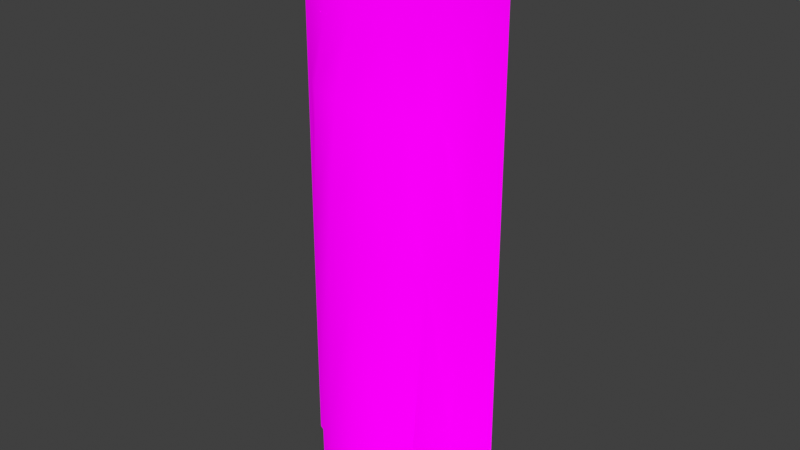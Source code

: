 # Source: bigpapapickle.blend  (saved by Blender 4.2.66; exported with 4.5.12 LTS)
import bpy
from mathutils import Matrix  # noqa: F401  (used for matrix-valued properties, if any)

bpy.ops.wm.read_factory_settings(use_empty=True)
scene = bpy.context.scene
scene.name = 'Scene'

# ---- collections
col_collection = bpy.data.collections.new('Collection'); scene.collection.children.link(col_collection)

# ---- images (referenced by path relative to the original .blend; pixels are not part of the script)
import os
ASSET_DIR = os.environ.get("B2B_ASSET_DIR", "")  # directory of the original .blend (textures are referenced by path, not embedded)
HERE = os.path.dirname(os.path.abspath(__file__))  # packed textures are extracted next to this script under _unpacked/

def load_image(name, relpath, width, height, colorspace="sRGB"):
    """Load a texture the original file referenced (path relative to the .blend, or extracted next to this script)."""
    p = next((c for c in (os.path.join(HERE, relpath), os.path.join(ASSET_DIR, relpath)) if relpath and os.path.exists(c)), "")
    if p:
        img = bpy.data.images.load(p, check_existing=True)
        img.name = name
    else:  # same state as the original file: an image datablock whose file is absent (Cycles renders it pink)
        img = bpy.data.images.new(name, width, height)
        img.source = "FILE"
        img.filepath = "//" + (relpath or name)
    img.colorspace_settings.name = colorspace
    return img
img_bigpapapickle_jpg = load_image('bigpapapickle.jpg', 'bigpapapickle.jpg', 1024, 1024, 'sRGB')

# ---- materials (node trees are filled in below, after node groups)
mat_material_001 = bpy.data.materials.new('Material.001')

# ---- node groups
ng_smooth_by_angle = bpy.data.node_groups.new('Smooth by Angle', 'GeometryNodeTree')
_s = ng_smooth_by_angle.interface.new_socket(name='Mesh', in_out='OUTPUT', socket_type='NodeSocketGeometry')
_s = ng_smooth_by_angle.interface.new_socket(name='Mesh', in_out='INPUT', socket_type='NodeSocketGeometry')
_s = ng_smooth_by_angle.interface.new_socket(name='Angle', in_out='INPUT', socket_type='NodeSocketFloat')
_s.subtype = 'ANGLE'
_s.default_value = 0.5236
_s.min_value = 0.0
_s.max_value = 3.142
_s.description = 'Maximum face angle for smooth edges'
_s = ng_smooth_by_angle.interface.new_socket(name='Ignore Sharpness', in_out='INPUT', socket_type='NodeSocketBool')
_s.force_non_field = True
ng_smooth_by_angle.description = 'Set the sharpness of mesh edges based on the angle between the neighboring faces'
ng_smooth_by_angle.is_modifier = True
_N = ng_smooth_by_angle.nodes; _L = ng_smooth_by_angle.links
n0 = _N.new('GeometryNodeSetShadeSmooth'); n0.name = 'Set Shade Smooth'; n0.location = (120, -80)
n0.domain = 'EDGE'
n1 = _N.new('GeometryNodeSetShadeSmooth'); n1.name = 'Set Shade Smooth.001'; n1.location = (300, -80)
n2 = _N.new('NodeGroupOutput'); n2.name = 'Group Output'; n2.location = (480, -80)
n3 = _N.new('GeometryNodeInputMeshEdgeAngle'); n3.name = 'Edge Angle'; n3.location = (-440, -240)
n4 = _N.new('NodeGroupInput'); n4.name = 'Group Input'; n4.location = (-80, -80)
n5 = _N.new('GeometryNodeInputEdgeSmooth'); n5.name = 'Is Edge Smooth'; n5.location = (-260, -120)
n6 = _N.new('GeometryNodeInputShadeSmooth'); n6.name = 'Is Shade Smooth'; n6.location = (-440, -397)
n7 = _N.new('FunctionNodeCompare'); n7.name = 'Compare'; n7.location = (-260, -260)
n7.operation = 'LESS_EQUAL'
n7.inputs[6].default_value = (0.0, 0.0, 0.0, 0.0)
n7.inputs[7].default_value = (0.0, 0.0, 0.0, 0.0)
n8 = _N.new('FunctionNodeBooleanMath'); n8.name = 'Boolean Math.001'; n8.location = (-80, -260)
n9 = _N.new('NodeGroupInput'); n9.name = 'Group Input.001'; n9.location = (-440, -329)
n10 = _N.new('NodeGroupInput'); n10.name = 'Group Input.002'; n10.location = (-259, -189)
n11 = _N.new('FunctionNodeBooleanMath'); n11.name = 'Boolean Math'; n11.location = (-80, -149)
n11.operation = 'OR'
n12 = _N.new('FunctionNodeBooleanMath'); n12.name = 'Boolean Math.002'; n12.location = (-260, -380)
n12.operation = 'OR'
n13 = _N.new('NodeGroupInput'); n13.name = 'Group Input.003'; n13.location = (-440, -460)
_L.new(n3.outputs[0], n7.inputs[0])
_L.new(n1.outputs[0], n2.inputs[0])
_L.new(n9.outputs[1], n7.inputs[1])
_L.new(n7.outputs[0], n8.inputs[0])
_L.new(n4.outputs[0], n0.inputs[0])
_L.new(n0.outputs[0], n1.inputs[0])
_L.new(n8.outputs[0], n0.inputs[2])
_L.new(n10.outputs[2], n11.inputs[1])
_L.new(n5.outputs[0], n11.inputs[0])
_L.new(n11.outputs[0], n0.inputs[1])
_L.new(n13.outputs[2], n12.inputs[1])
_L.new(n6.outputs[0], n12.inputs[0])
_L.new(n12.outputs[0], n8.inputs[1])
n2.is_active_output = True

# ---- material node trees
mat_material_001.use_nodes = True; mat_material_001.node_tree.nodes.clear()
_N = mat_material_001.node_tree.nodes; _L = mat_material_001.node_tree.links
n0 = _N.new('ShaderNodeOutputMaterial'); n0.name = 'Material Output'; n0.location = (300, 300)
n1 = _N.new('ShaderNodeBsdfDiffuse'); n1.name = 'Diffuse BSDF'; n1.location = (10, 300)
n1.inputs[1].default_value = 0.5
n2 = _N.new('ShaderNodeTexImage'); n2.name = 'Image Texture'; n2.location = (-280, 275)
n2.image = img_bigpapapickle_jpg
_L.new(n1.outputs[0], n0.inputs[0])
_L.new(n2.outputs[0], n1.inputs[0])
n0.is_active_output = True

# ---- world
world_world = bpy.data.worlds.new('World'); scene.world = world_world
world_world.use_nodes = True; world_world.node_tree.nodes.clear()
_N = world_world.node_tree.nodes; _L = world_world.node_tree.links
n0 = _N.new('ShaderNodeOutputWorld'); n0.name = 'World Output'; n0.location = (300, 300)
n1 = _N.new('ShaderNodeBackground'); n1.name = 'Background'; n1.location = (10, 300)
n1.inputs[0].default_value = (0.05088, 0.05088, 0.05088, 1.0)
_L.new(n1.outputs[0], n0.inputs[0])
n0.is_active_output = True
world_world.color = (0.05088, 0.05088, 0.05088)
world_world.use_sun_shadow = False
world_world.sun_shadow_jitter_overblur = 0.0

# ---- meshes
me_circle = bpy.data.meshes.new('Circle')
me_circle.from_pydata([(-1.232e-09, 0.434, 0.0), (-0.1666, 0.4009, 0.0), (-0.3078, 0.3069, 0.0), (-0.4022, 0.1087, 0.0), (-0.6318, -5.962e-09, 0.0), (-0.4022, -0.1087, 0.0), (-0.3078, -0.3069, 0.0), (-0.1666, -0.4009, 0.0), (-1.232e-09, -0.434, 0.0), (0.3729, 0.2506, 1.526), (0.1666, 0.4009, 0.0), (0.3078, 0.3069, 0.0), (0.4022, 0.1087, 0.0), (0.6318, -5.962e-09, 0.0), (0.4022, -0.1087, 0.0), (0.3078, -0.3069, 0.0), (-1.232e-09, 0.05499, 3.052), (-0.237, 0.05081, 3.052), (-0.4379, 0.03889, 3.052), (-0.5721, 0.02105, 3.052), (-0.6193, -1.083e-08, 3.052), (-0.5721, -0.02105, 3.052), (-0.4379, -0.03889, 3.052), (-0.237, -0.05081, 3.052), (-1.232e-09, -0.05499, 3.052), (0.1666, -0.4009, 0.0), (-1.232e-09, 0.3544, 1.526), (0.2018, 0.3274, 1.526), (0.237, 0.05081, 3.052), (0.4379, 0.03889, 3.052), (0.5721, 0.02105, 3.052), (0.6193, -1.083e-08, 3.052), (-0.6294, -1.321e-08, 3.186), (-0.4379, -1.009e-08, 3.186), (-0.237, -1.321e-08, 3.186), (-1.232e-09, -1.946e-08, 3.186), (0.5721, -0.02105, 3.052), (0.4379, -0.03889, 3.052), (0.237, -0.05081, 3.052), (-1.232e-09, -2.299e-09, 0.0), (0.4872, 0.09609, 1.526), (0.6294, -1.321e-08, 3.186), (0.4379, -1.009e-08, 3.186), (0.237, -1.321e-08, 3.186), (0.4872, -0.09609, 1.526), (0.2018, -0.3274, 1.526), (0.6255, -8.981e-09, 1.526), (0.3729, -0.2506, 1.526), (-1.232e-09, -0.3544, 1.526), (-0.2018, -0.3274, 1.526), (-0.3729, -0.2506, 1.526), (-0.4872, -0.09609, 1.526), (-0.6255, -8.981e-09, 1.526), (-0.4872, 0.09609, 1.526), (-0.3729, 0.2506, 1.526), (-0.2018, 0.3274, 1.526), (-0.2194, 0.2336, 2.289), (-1.232e-09, 0.2528, 2.289), (-0.4054, 0.1788, 2.289), (-0.5296, 0.07374, 2.289), (-0.6224, -8.381e-09, 2.289), (-0.5296, -0.07374, 2.289), (-0.4054, -0.1788, 2.289), (-0.2194, -0.2336, 2.289), (-1.232e-09, -0.2528, 2.289), (0.4054, -0.1788, 2.289), (0.6224, -8.381e-09, 2.289), (0.4054, 0.1788, 2.289), (0.2194, 0.2336, 2.289), (0.5296, 0.07374, 2.289), (0.5296, -0.07374, 2.289), (0.2194, -0.2336, 2.289), (-1.232e-09, 0.1058, 2.671), (-0.2282, 0.09779, 2.671), (-0.4216, 0.07484, 2.671), (-0.5509, 0.03318, 2.671), (-0.6208, -9.454e-09, 2.671), (-0.5509, -0.03318, 2.671), (-0.4216, -0.07484, 2.671), (-0.2282, -0.09779, 2.671), (-1.232e-09, -0.1058, 2.671), (0.4216, -0.07484, 2.671), (0.6208, -9.454e-09, 2.671), (0.4216, 0.07484, 2.671), (0.2282, 0.09779, 2.671), (0.5509, 0.03318, 2.671), (0.5509, -0.03318, 2.671), (0.2282, -0.09779, 2.671), (0.1782, -0.3767, 0.5025), (0.4302, -0.1046, 0.5025), (0.4302, 0.1046, 0.5025), (0.1782, 0.3767, 0.5025), (0.3293, 0.2883, 0.5025), (0.6297, -6.956e-09, 0.5025), (0.3293, -0.2883, 0.5025), (-1.232e-09, -0.4078, 0.5025), (-0.1782, -0.3767, 0.5025), (-0.3293, -0.2883, 0.5025), (-0.4302, -0.1046, 0.5025), (-0.6297, -6.956e-09, 0.5025), (-0.4302, 0.1046, 0.5025), (-0.3293, 0.2883, 0.5025), (-0.1782, 0.3767, 0.5025), (-1.232e-09, 0.4078, 0.5025)], [], [(30, 29, 42, 41), (36, 31, 41), (29, 28, 43, 42), (28, 16, 35, 43), (30, 41, 31), (43, 35, 24, 38), (42, 43, 38, 37), (41, 42, 37, 36), (95, 96, 7, 8), (96, 97, 6, 7), (97, 98, 5, 6), (98, 99, 4, 5), (99, 100, 3, 4), (100, 101, 2, 3), (101, 102, 1, 2), (102, 103, 0, 1), (11, 39, 10), (32, 21, 22, 33), (33, 22, 23, 34), (34, 23, 24, 35), (8, 39, 25), (15, 39, 14), (13, 39, 12), (19, 20, 32), (14, 39, 13), (25, 39, 15), (10, 39, 0), (17, 34, 35, 16), (18, 33, 34, 17), (19, 32, 33, 18), (12, 39, 11), (21, 32, 20), (1, 0, 39), (92, 11, 10, 91), (91, 10, 0, 103), (90, 12, 11, 92), (93, 13, 12, 90), (89, 14, 13, 93), (94, 15, 14, 89), (88, 25, 15, 94), (95, 8, 25, 88), (8, 7, 39), (7, 6, 39), (6, 5, 39), (5, 4, 39), (4, 3, 39), (3, 2, 39), (2, 1, 39), (64, 48, 45, 71), (71, 45, 47, 65), (65, 47, 44, 70), (70, 44, 46, 66), (66, 46, 40, 69), (69, 40, 9, 67), (68, 27, 26, 57), (67, 9, 27, 68), (56, 57, 26, 55), (58, 56, 55, 54), (59, 58, 54, 53), (60, 59, 53, 52), (61, 60, 52, 51), (62, 61, 51, 50), (63, 62, 50, 49), (64, 63, 49, 48), (80, 79, 63, 64), (79, 78, 62, 63), (78, 77, 61, 62), (77, 76, 60, 61), (76, 75, 59, 60), (75, 74, 58, 59), (74, 73, 56, 58), (73, 72, 57, 56), (83, 67, 68, 84), (84, 68, 57, 72), (85, 69, 67, 83), (82, 66, 69, 85), (86, 70, 66, 82), (81, 65, 70, 86), (87, 71, 65, 81), (80, 64, 71, 87), (24, 80, 87, 38), (38, 87, 81, 37), (37, 81, 86, 36), (36, 86, 82, 31), (31, 82, 85, 30), (30, 85, 83, 29), (28, 84, 72, 16), (29, 83, 84, 28), (17, 16, 72, 73), (18, 17, 73, 74), (19, 18, 74, 75), (20, 19, 75, 76), (21, 20, 76, 77), (22, 21, 77, 78), (23, 22, 78, 79), (24, 23, 79, 80), (48, 95, 88, 45), (45, 88, 94, 47), (47, 94, 89, 44), (44, 89, 93, 46), (46, 93, 90, 40), (40, 90, 92, 9), (27, 91, 103, 26), (9, 92, 91, 27), (55, 26, 103, 102), (54, 55, 102, 101), (53, 54, 101, 100), (52, 53, 100, 99), (51, 52, 99, 98), (50, 51, 98, 97), (49, 50, 97, 96), (48, 49, 96, 95)])
me_circle.polygons.foreach_set('use_smooth', [True] * 112)
_uv = me_circle.uv_layers.new(name='UVMap')
_uv.uv.foreach_set('vector', [0.5458, 0.8092, 0.5804, 0.8092, 0.5798, 0.8363, 0.5302, 0.8363, 0.4487, 0.807, 0.4604, 0.8071, 0.464, 0.8337, 0.5804, 0.8092, 0.6322, 0.8092, 0.632, 0.8363, 0.5798, 0.8363, 0.6322, 0.8092, 0.6932, 0.8092, 0.6934, 0.8363, 0.632, 0.8363, 0.5458, 0.8092, 0.5302, 0.8363, 0.5337, 0.8092, 0.3661, 0.8336, 0.3069, 0.8336, 0.3072, 0.807, 0.3659, 0.807, 0.4162, 0.8336, 0.3661, 0.8336, 0.3659, 0.807, 0.4155, 0.807, 0.464, 0.8337, 0.4162, 0.8336, 0.4155, 0.807, 0.4487, 0.807, 0.3204, 0.2888, 0.293, 0.2888, 0.2984, 0.1611, 0.3231, 0.1593, 0.293, 0.2888, 0.2697, 0.2888, 0.2775, 0.1664, 0.2984, 0.1611, 0.2697, 0.2888, 0.2542, 0.2888, 0.2618, 0.1889, 0.2775, 0.1664, 0.2542, 0.2888, 0.2235, 0.2888, 0.2278, 0.1889, 0.2618, 0.1889, 0.7761, 0.2935, 0.7459, 0.2935, 0.738, 0.1915, 0.7712, 0.1915, 0.7459, 0.2935, 0.7306, 0.2935, 0.7271, 0.1586, 0.738, 0.1915, 0.7306, 0.2935, 0.7077, 0.2935, 0.7067, 0.1586, 0.7271, 0.1586, 0.7077, 0.2935, 0.6808, 0.2935, 0.6826, 0.1586, 0.7067, 0.1586, 0.3674, 0.1598, 0.3224, 0.1598, 0.3468, 0.1598, 0.1498, 0.8337, 0.1656, 0.807, 0.1989, 0.807, 0.1976, 0.8336, 0.1976, 0.8336, 0.1989, 0.807, 0.2486, 0.807, 0.2478, 0.8336, 0.2478, 0.8336, 0.2486, 0.807, 0.3072, 0.807, 0.3069, 0.8336, 0.3224, 0.1598, 0.3224, 0.1598, 0.3468, 0.1598, 0.3674, 0.1598, 0.3224, 0.1598, 0.3781, 0.1899, 0.4117, 0.1899, 0.3224, 0.1598, 0.3781, 0.1899, 0.8406, 0.8092, 0.8528, 0.8092, 0.8568, 0.8363, 0.3781, 0.1899, 0.3224, 0.1598, 0.4117, 0.1899, 0.3468, 0.1598, 0.3224, 0.1598, 0.3674, 0.1598, 0.3468, 0.1598, 0.3224, 0.1598, 0.3224, 0.1598, 0.7543, 0.8092, 0.7549, 0.8363, 0.6934, 0.8363, 0.6932, 0.8092, 0.806, 0.8092, 0.807, 0.8363, 0.7549, 0.8363, 0.7543, 0.8092, 0.8406, 0.8092, 0.8568, 0.8363, 0.807, 0.8363, 0.806, 0.8092, 0.3781, 0.1899, 0.3224, 0.1598, 0.3674, 0.1598, 0.1656, 0.807, 0.1498, 0.8337, 0.154, 0.8071, 0.298, 0.1598, 0.3224, 0.1598, 0.3224, 0.1598, 0.6309, 0.2935, 0.6382, 0.1586, 0.6586, 0.1586, 0.6538, 0.2935, 0.6538, 0.2935, 0.6586, 0.1586, 0.6826, 0.1586, 0.6808, 0.2935, 0.6156, 0.2935, 0.6218, 0.1915, 0.6382, 0.1586, 0.6309, 0.2935, 0.5854, 0.2935, 0.5887, 0.1915, 0.6218, 0.1915, 0.6156, 0.2935, 0.3867, 0.2888, 0.3808, 0.1889, 0.4148, 0.1889, 0.4174, 0.2888, 0.3711, 0.2888, 0.3686, 0.1664, 0.3808, 0.1889, 0.3867, 0.2888, 0.3479, 0.2888, 0.3477, 0.1611, 0.3686, 0.1664, 0.3711, 0.2888, 0.3204, 0.2888, 0.3231, 0.1593, 0.3477, 0.1611, 0.3479, 0.2888, 0.3224, 0.1598, 0.298, 0.1598, 0.3224, 0.1598, 0.298, 0.1598, 0.2773, 0.1598, 0.3224, 0.1598, 0.2773, 0.1598, 0.2604, 0.1899, 0.3224, 0.1598, 0.2604, 0.1899, 0.2268, 0.1899, 0.3224, 0.1598, 0.2268, 0.1899, 0.2604, 0.1899, 0.3224, 0.1598, 0.2604, 0.1899, 0.2773, 0.1598, 0.3224, 0.1598, 0.2773, 0.1598, 0.298, 0.1598, 0.3224, 0.1598, 0.3105, 0.6527, 0.3152, 0.4967, 0.3537, 0.4967, 0.3597, 0.6527, 0.3597, 0.6527, 0.3537, 0.4967, 0.3864, 0.4967, 0.4013, 0.6527, 0.4013, 0.6527, 0.3864, 0.4967, 0.4083, 0.4967, 0.4292, 0.6527, 0.4292, 0.6527, 0.4083, 0.4967, 0.4346, 0.4967, 0.4499, 0.6528, 0.5456, 0.6547, 0.5642, 0.5005, 0.5909, 0.5005, 0.567, 0.6547, 0.567, 0.6547, 0.5909, 0.5005, 0.6133, 0.5005, 0.596, 0.6547, 0.6392, 0.6547, 0.6466, 0.5005, 0.6858, 0.5005, 0.6903, 0.6547, 0.596, 0.6547, 0.6133, 0.5005, 0.6466, 0.5005, 0.6392, 0.6547, 0.7413, 0.6547, 0.6903, 0.6547, 0.6858, 0.5005, 0.7251, 0.5005, 0.7846, 0.6547, 0.7413, 0.6547, 0.7251, 0.5005, 0.7584, 0.5005, 0.8136, 0.6547, 0.7846, 0.6547, 0.7584, 0.5005, 0.7807, 0.5005, 0.8351, 0.6547, 0.8136, 0.6547, 0.7807, 0.5005, 0.8075, 0.5005, 0.1918, 0.6527, 0.171, 0.6528, 0.1957, 0.4967, 0.2221, 0.4967, 0.2197, 0.6527, 0.1918, 0.6527, 0.2221, 0.4967, 0.244, 0.4967, 0.2614, 0.6527, 0.2197, 0.6527, 0.244, 0.4967, 0.2767, 0.4967, 0.3105, 0.6527, 0.2614, 0.6527, 0.2767, 0.4967, 0.3152, 0.4967, 0.3086, 0.7302, 0.2543, 0.7302, 0.2614, 0.6527, 0.3105, 0.6527, 0.2543, 0.7302, 0.2084, 0.7302, 0.2197, 0.6527, 0.2614, 0.6527, 0.2084, 0.7302, 0.1776, 0.7302, 0.1918, 0.6527, 0.2197, 0.6527, 0.1776, 0.7302, 0.161, 0.7303, 0.171, 0.6528, 0.1918, 0.6527, 0.846, 0.7318, 0.8286, 0.7318, 0.8136, 0.6547, 0.8351, 0.6547, 0.8286, 0.7318, 0.7965, 0.7319, 0.7846, 0.6547, 0.8136, 0.6547, 0.7965, 0.7319, 0.7486, 0.7319, 0.7413, 0.6547, 0.7846, 0.6547, 0.7486, 0.7319, 0.6921, 0.7319, 0.6903, 0.6547, 0.7413, 0.6547, 0.5876, 0.7319, 0.596, 0.6547, 0.6392, 0.6547, 0.6355, 0.7319, 0.6355, 0.7319, 0.6392, 0.6547, 0.6903, 0.6547, 0.6921, 0.7319, 0.5556, 0.7318, 0.567, 0.6547, 0.596, 0.6547, 0.5876, 0.7319, 0.5383, 0.7318, 0.5456, 0.6547, 0.567, 0.6547, 0.5556, 0.7318, 0.4395, 0.7302, 0.4292, 0.6527, 0.4499, 0.6528, 0.4561, 0.7303, 0.4088, 0.7302, 0.4013, 0.6527, 0.4292, 0.6527, 0.4395, 0.7302, 0.3628, 0.7302, 0.3597, 0.6527, 0.4013, 0.6527, 0.4088, 0.7302, 0.3086, 0.7302, 0.3105, 0.6527, 0.3597, 0.6527, 0.3628, 0.7302, 0.3072, 0.807, 0.3086, 0.7302, 0.3628, 0.7302, 0.3659, 0.807, 0.3659, 0.807, 0.3628, 0.7302, 0.4088, 0.7302, 0.4155, 0.807, 0.4155, 0.807, 0.4088, 0.7302, 0.4395, 0.7302, 0.4487, 0.807, 0.4487, 0.807, 0.4395, 0.7302, 0.4561, 0.7303, 0.4604, 0.8071, 0.5337, 0.8092, 0.5383, 0.7318, 0.5556, 0.7318, 0.5458, 0.8092, 0.5458, 0.8092, 0.5556, 0.7318, 0.5876, 0.7319, 0.5804, 0.8092, 0.6322, 0.8092, 0.6355, 0.7319, 0.6921, 0.7319, 0.6932, 0.8092, 0.5804, 0.8092, 0.5876, 0.7319, 0.6355, 0.7319, 0.6322, 0.8092, 0.7543, 0.8092, 0.6932, 0.8092, 0.6921, 0.7319, 0.7486, 0.7319, 0.806, 0.8092, 0.7543, 0.8092, 0.7486, 0.7319, 0.7965, 0.7319, 0.8406, 0.8092, 0.806, 0.8092, 0.7965, 0.7319, 0.8286, 0.7318, 0.8528, 0.8092, 0.8406, 0.8092, 0.8286, 0.7318, 0.846, 0.7318, 0.1656, 0.807, 0.154, 0.8071, 0.161, 0.7303, 0.1776, 0.7302, 0.1989, 0.807, 0.1656, 0.807, 0.1776, 0.7302, 0.2084, 0.7302, 0.2486, 0.807, 0.1989, 0.807, 0.2084, 0.7302, 0.2543, 0.7302, 0.3072, 0.807, 0.2486, 0.807, 0.2543, 0.7302, 0.3086, 0.7302, 0.3152, 0.4967, 0.3204, 0.2888, 0.3479, 0.2888, 0.3537, 0.4967, 0.3537, 0.4967, 0.3479, 0.2888, 0.3711, 0.2888, 0.3864, 0.4967, 0.3864, 0.4967, 0.3711, 0.2888, 0.3867, 0.2888, 0.4083, 0.4967, 0.4083, 0.4967, 0.3867, 0.2888, 0.4174, 0.2888, 0.4346, 0.4967, 0.5642, 0.5005, 0.5854, 0.2935, 0.6156, 0.2935, 0.5909, 0.5005, 0.5909, 0.5005, 0.6156, 0.2935, 0.6309, 0.2935, 0.6133, 0.5005, 0.6466, 0.5005, 0.6538, 0.2935, 0.6808, 0.2935, 0.6858, 0.5005, 0.6133, 0.5005, 0.6309, 0.2935, 0.6538, 0.2935, 0.6466, 0.5005, 0.7251, 0.5005, 0.6858, 0.5005, 0.6808, 0.2935, 0.7077, 0.2935, 0.7584, 0.5005, 0.7251, 0.5005, 0.7077, 0.2935, 0.7306, 0.2935, 0.7807, 0.5005, 0.7584, 0.5005, 0.7306, 0.2935, 0.7459, 0.2935, 0.8075, 0.5005, 0.7807, 0.5005, 0.7459, 0.2935, 0.7761, 0.2935, 0.2221, 0.4967, 0.1957, 0.4967, 0.2235, 0.2888, 0.2542, 0.2888, 0.244, 0.4967, 0.2221, 0.4967, 0.2542, 0.2888, 0.2697, 0.2888, 0.2767, 0.4967, 0.244, 0.4967, 0.2697, 0.2888, 0.293, 0.2888, 0.3152, 0.4967, 0.2767, 0.4967, 0.293, 0.2888, 0.3204, 0.2888])
me_circle.materials.append(mat_material_001)
me_circle.update()

# ---- objects
ob_circle = bpy.data.objects.new('Circle', me_circle)

# ---- transforms, parenting, visibility, modifiers, constraints
ob_circle.location = (0.0, 0.0, 0.0)
_m = ob_circle.modifiers.new('Smooth by Angle', 'NODES')
_m.node_group = ng_smooth_by_angle
_m.use_pin_to_last = True
_m.show_group_selector = False

# ---- collection membership
col_collection.objects.link(ob_circle)

# ---- scene / render settings (as saved in the file)
scene.frame_start = 1; scene.frame_end = 250; scene.frame_set(1)
scene.render.engine = 'BLENDER_EEVEE_NEXT'
scene.cycles.denoising_prefilter = 'FAST'
scene.cycles.samples = 1
scene.view_settings.view_transform = 'Standard'
bpy.context.view_layer.update()

# ---- added for rendering (the .blend has no active camera and no usable light): camera, sun
cam_auto = bpy.data.cameras.new('AutoCamera')
cam_auto.lens = 50.0
cam_auto.sensor_width = 36.0
cam_auto.clip_end = 1000.0
ob_auto_camera = bpy.data.objects.new('AutoCamera', cam_auto)
scene.collection.objects.link(ob_auto_camera)
ob_auto_camera.location = (3.27087, -3.92504, 4.20947)
ob_auto_camera.rotation_euler = (1.09748, -7.21219e-08, 0.694738)
scene.camera = ob_auto_camera
light_auto_sun = bpy.data.lights.new('AutoSun', 'SUN')
light_auto_sun.energy = 3.0
light_auto_sun.angle = 0.0523599
ob_auto_sun = bpy.data.objects.new('AutoSun', light_auto_sun)
scene.collection.objects.link(ob_auto_sun)
ob_auto_sun.rotation_euler = (0.872665, 0.174533, 0.523599)
bpy.context.view_layer.update()
